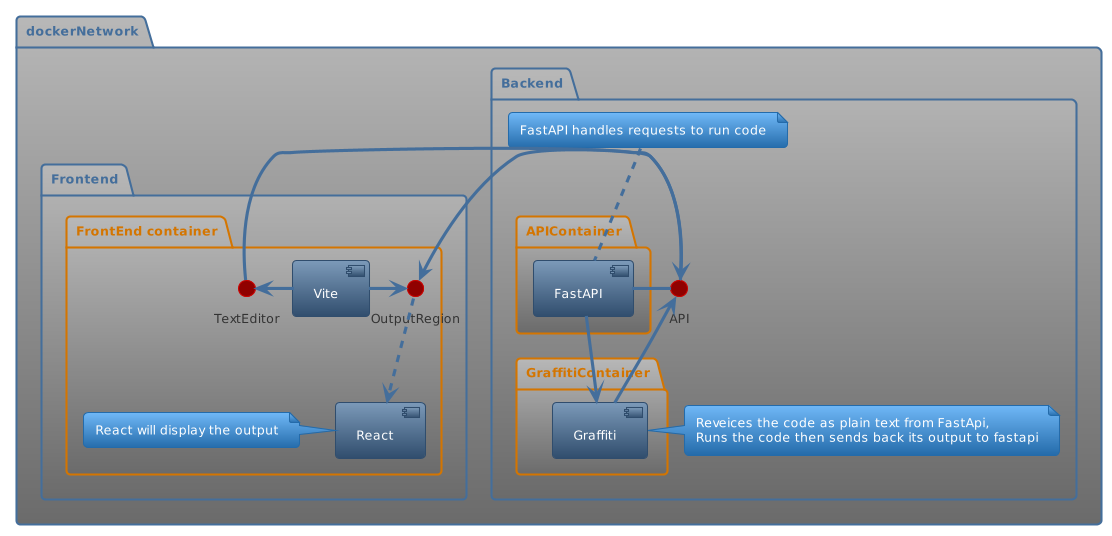

The diagram above was rendered by PlantUML. Its source (embedded in the PNG):
@startuml

!theme spacelab

package "dockerNetwork" {

package "Backend" {

        folder "APIContainer" {
	  [FastAPI] as F 
	}
	API - F

	note top of F: FastAPI handles requests to run code


        folder "GraffitiContainer" {
          [Graffiti] as G
	}
        F --> G
        G --> API
        note left of G
	Reveices the code as plain text from FastApi,
	Runs the code then sends back its output to fastapi
        end note
}

package "Frontend" {

        folder "FrontEnd container" {
[Vite] as V
V -Left-> TextEditor
V -right-> OutputRegion

TextEditor -> API
API -> OutputRegion
[React] as R
OutputRegion ..> R
note left of R: React will display the output
			

		}
					}


@enduml